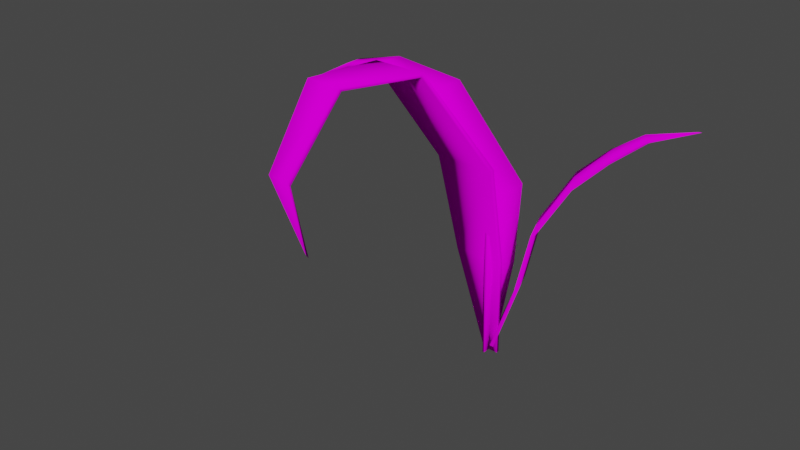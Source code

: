 # Source: GrassBlade_Collection_1.blend  (saved by Blender 3.6.13; exported with 4.5.12 LTS)
import bpy
from mathutils import Matrix  # noqa: F401  (used for matrix-valued properties, if any)

bpy.ops.wm.read_factory_settings(use_empty=True)
scene = bpy.context.scene
scene.name = 'Scene'

# ---- collections
col_collection = bpy.data.collections.new('Collection'); scene.collection.children.link(col_collection)

# ---- images (referenced by path relative to the original .blend; pixels are not part of the script)
import os
ASSET_DIR = os.environ.get("B2B_ASSET_DIR", "")  # directory of the original .blend (textures are referenced by path, not embedded)
HERE = os.path.dirname(os.path.abspath(__file__))  # packed textures are extracted next to this script under _unpacked/

def load_image(name, relpath, width, height, colorspace="sRGB"):
    """Load a texture the original file referenced (path relative to the .blend, or extracted next to this script)."""
    p = next((c for c in (os.path.join(HERE, relpath), os.path.join(ASSET_DIR, relpath)) if relpath and os.path.exists(c)), "")
    if p:
        img = bpy.data.images.load(p, check_existing=True)
        img.name = name
    else:  # same state as the original file: an image datablock whose file is absent (Cycles renders it pink)
        img = bpy.data.images.new(name, width, height)
        img.source = "FILE"
        img.filepath = "//" + (relpath or name)
    img.colorspace_settings.name = colorspace
    return img
img_colorsheet_v2_png = load_image('ColorSheet_V2.png', 'Textures/ColorSheet_V2.png', 1024, 1024, 'sRGB')

# ---- materials (node trees are filled in below, after node groups)
mat_basematerial = bpy.data.materials.new('BaseMaterial')
mat_basematerial.use_transparent_shadow = False

# ---- material node trees
mat_basematerial.use_nodes = True; mat_basematerial.node_tree.nodes.clear()
_N = mat_basematerial.node_tree.nodes; _L = mat_basematerial.node_tree.links
n0 = _N.new('ShaderNodeOutputMaterial'); n0.name = 'Material Output'; n0.location = (300, 300)
n1 = _N.new('ShaderNodeBsdfDiffuse'); n1.name = 'Diffuse BSDF'; n1.location = (10, 300)
n1.inputs[1].default_value = 0.5
n2 = _N.new('ShaderNodeTexImage'); n2.name = 'Image Texture'; n2.location = (-280, 260)
n2.image = img_colorsheet_v2_png
_L.new(n1.outputs[0], n0.inputs[0])
_L.new(n2.outputs[0], n1.inputs[0])
n0.is_active_output = True

# ---- world
world_world = bpy.data.worlds.new('World'); scene.world = world_world
world_world.use_nodes = True; world_world.node_tree.nodes.clear()
_N = world_world.node_tree.nodes; _L = world_world.node_tree.links
n0 = _N.new('ShaderNodeOutputWorld'); n0.name = 'World Output'; n0.location = (300, 300)
n1 = _N.new('ShaderNodeBackground'); n1.name = 'Background'; n1.location = (10, 300)
n1.inputs[0].default_value = (0.05088, 0.05088, 0.05088, 1.0)
_L.new(n1.outputs[0], n0.inputs[0])
n0.is_active_output = True
world_world.color = (0.05088, 0.05088, 0.05088)
world_world.use_sun_shadow = False
world_world.sun_shadow_jitter_overblur = 0.0

# ---- meshes
me_cube_001 = bpy.data.meshes.new('Cube.001')
me_cube_001.from_pydata([(-0.01686, -0.1385, 0.002782), (0.1313, -0.3876, 1.717), (-0.01686, 0.1777, 0.002782), (0.1313, 0.3876, 1.717), (0.01896, -0.1385, 0.002782), (0.2122, -0.3876, 1.717), (0.01896, 0.1777, 0.002782), (0.2122, 0.3876, 1.717), (0.1623, -0.4669, 3.17), (0.1623, 0.4669, 3.17), (0.2422, 0.4669, 3.189), (0.2422, -0.4669, 3.189), (-1.132, -0.3959, 4.706), (-1.132, 0.3959, 4.706), (-1.079, 0.3959, 4.755), (-1.079, -0.3959, 4.755), (-2.272, -0.2566, 4.866), (-2.272, 0.2566, 4.866), (-2.29, 0.2566, 4.947), (-2.29, -0.2566, 4.947), (-3.109, -0.1587, 4.668), (-3.109, 0.1587, 4.668), (-3.131, 0.1587, 4.747), (-3.131, -0.1587, 4.747), (-4.236, 1.15e-06, 4.052), (-4.258, 1.15e-06, 4.132), (0.2178, -0.02994, 0.02139), (0.3725, -0.3352, 2.025), (-0.09248, 0.003496, 0.009422), (-0.5489, -0.2621, 1.999), (0.221, 0.01564, 0.03596), (0.3789, -0.2434, 2.055), (-0.08928, 0.04907, 0.02399), (-0.5424, -0.1704, 2.029), (0.4004, -0.7145, 3.841), (-0.7096, -0.6266, 3.81), (-0.706, -0.5523, 3.848), (0.404, -0.6402, 3.879), (0.2016, -2.242, 5.802), (-0.7394, -2.167, 5.777), (-0.7391, -2.13, 5.831), (0.2019, -2.205, 5.856), (-0.07028, -3.614, 5.917), (-0.6803, -3.566, 5.9), (-0.6881, -3.624, 5.973), (-0.07812, -3.672, 5.99), (-0.241, -4.481, 4.775), (-0.618, -4.45, 4.767), (-0.6256, -4.509, 4.841), (-0.2485, -4.54, 4.85), (-0.2551, -4.182, 3.535), (-0.2616, -4.235, 3.617), (0.01867, 0.09859, 0.05178), (0.4101, 0.4482, 1.46), (0.217, -0.1539, 0.2099), (0.6222, -0.1015, 1.443), (-0.03662, 0.07668, 0.07073), (0.3556, 0.4266, 1.479), (0.1617, -0.1758, 0.2288), (0.5677, -0.1231, 1.462), (0.6204, 0.5688, 2.618), (0.876, -0.09332, 2.597), (0.8323, -0.1117, 2.622), (0.5767, 0.5504, 2.642), (1.171, 0.6968, 3.573), (1.391, 0.1387, 3.523), (1.356, 0.1226, 3.54), (1.136, 0.6807, 3.59), (1.705, 0.7918, 4.064), (1.861, 0.4378, 4.014), (1.838, 0.4196, 4.066), (1.682, 0.7736, 4.116), (2.252, 0.9007, 4.461), (2.366, 0.691, 4.427), (2.315, 0.6604, 4.437), (2.2, 0.8701, 4.471), (3.052, 1.043, 4.672), (2.998, 1.012, 4.677)], [], [(0, 1, 3, 2), (2, 3, 7, 6), (6, 7, 5, 4), (4, 5, 1, 0), (2, 6, 4, 0), (7, 3, 9, 10), (11, 10, 14, 15), (5, 7, 10, 11), (3, 1, 8, 9), (1, 5, 11, 8), (12, 15, 19, 16), (9, 8, 12, 13), (8, 11, 15, 12), (10, 9, 13, 14), (19, 18, 22, 23), (14, 13, 17, 18), (15, 14, 18, 19), (13, 12, 16, 17), (23, 22, 25), (17, 16, 20, 21), (16, 19, 23, 20), (18, 17, 21, 22), (21, 20, 24), (20, 23, 25, 24), (22, 21, 24, 25), (26, 27, 29, 28), (28, 29, 33, 32), (32, 33, 31, 30), (30, 31, 27, 26), (28, 32, 30, 26), (33, 29, 35, 36), (37, 36, 40, 41), (31, 33, 36, 37), (29, 27, 34, 35), (27, 31, 37, 34), (38, 41, 45, 42), (35, 34, 38, 39), (34, 37, 41, 38), (36, 35, 39, 40), (45, 44, 48, 49), (40, 39, 43, 44), (41, 40, 44, 45), (39, 38, 42, 43), (49, 48, 51), (43, 42, 46, 47), (42, 45, 49, 46), (44, 43, 47, 48), (47, 46, 50), (46, 49, 51, 50), (48, 47, 50, 51), (52, 53, 55, 54), (54, 55, 59, 58), (58, 59, 57, 56), (56, 57, 53, 52), (54, 58, 56, 52), (59, 55, 61, 62), (63, 62, 66, 67), (57, 59, 62, 63), (55, 53, 60, 61), (53, 57, 63, 60), (64, 67, 71, 68), (61, 60, 64, 65), (60, 63, 67, 64), (62, 61, 65, 66), (71, 70, 74, 75), (66, 65, 69, 70), (67, 66, 70, 71), (65, 64, 68, 69), (75, 74, 77), (69, 68, 72, 73), (68, 71, 75, 72), (70, 69, 73, 74), (73, 72, 76), (72, 75, 77, 76), (74, 73, 76, 77)])
me_cube_001.polygons.foreach_set('use_smooth', [True] * 75)
_uv = me_cube_001.uv_layers.new(name='UVMap')
_uv.uv.foreach_set('vector', [0.01424, 0.9521, 0.01424, 0.9521, 0.01424, 0.9521, 0.01424, 0.9521, 0.01424, 0.9521, 0.01424, 0.9521, 0.01424, 0.9521, 0.01424, 0.9521, 0.01424, 0.9521, 0.01424, 0.9521, 0.01424, 0.9521, 0.01424, 0.9521, 0.01424, 0.9521, 0.01424, 0.9521, 0.01424, 0.9521, 0.01424, 0.9521, 0.01424, 0.9521, 0.01424, 0.9521, 0.01424, 0.9521, 0.01424, 0.9521, 0.01424, 0.9521, 0.01424, 0.9521, 0.01424, 0.9521, 0.01424, 0.9521, 0.01424, 0.9521, 0.01424, 0.9521, 0.01424, 0.9521, 0.01424, 0.9521, 0.01424, 0.9521, 0.01424, 0.9521, 0.01424, 0.9521, 0.01424, 0.9521, 0.01424, 0.9521, 0.01424, 0.9521, 0.01424, 0.9521, 0.01424, 0.9521, 0.01424, 0.9521, 0.01424, 0.9521, 0.01424, 0.9521, 0.01424, 0.9521, 0.01424, 0.9521, 0.01424, 0.9521, 0.01424, 0.9521, 0.01424, 0.9521, 0.01424, 0.9521, 0.01424, 0.9521, 0.01424, 0.9521, 0.01424, 0.9521, 0.01424, 0.9521, 0.01424, 0.9521, 0.01424, 0.9521, 0.01424, 0.9521, 0.01424, 0.9521, 0.01424, 0.9521, 0.01424, 0.9521, 0.01424, 0.9521, 0.01424, 0.9521, 0.01424, 0.9521, 0.01424, 0.9521, 0.01424, 0.9521, 0.01424, 0.9521, 0.01424, 0.9521, 0.01424, 0.9521, 0.01424, 0.9521, 0.01424, 0.9521, 0.01424, 0.9521, 0.01424, 0.9521, 0.01424, 0.9521, 0.01424, 0.9521, 0.01424, 0.9521, 0.01424, 0.9521, 0.01424, 0.9521, 0.01424, 0.9521, 0.01424, 0.9521, 0.01424, 0.9521, 0.01424, 0.9521, 0.01424, 0.9521, 0.01424, 0.9521, 0.01424, 0.9521, 0.01424, 0.9521, 0.01424, 0.9521, 0.01424, 0.9521, 0.01424, 0.9521, 0.01424, 0.9521, 0.01424, 0.9521, 0.01424, 0.9521, 0.01424, 0.9521, 0.01424, 0.9521, 0.01424, 0.9521, 0.01424, 0.9521, 0.01424, 0.9521, 0.01424, 0.9521, 0.01424, 0.9521, 0.01424, 0.9521, 0.01424, 0.9521, 0.01424, 0.9521, 0.01424, 0.9521, 0.01424, 0.9521, 0.01424, 0.9521, 0.01424, 0.9521, 0.01424, 0.9521, 0.01424, 0.9521, 0.01424, 0.9521, 0.01424, 0.9521, 0.01424, 0.9521, 0.01424, 0.9521, 0.01424, 0.9521, 0.01424, 0.9521, 0.01424, 0.9521, 0.01424, 0.9521, 0.01424, 0.9521, 0.01424, 0.9521, 0.01424, 0.9521, 0.01424, 0.9521, 0.01424, 0.9521, 0.01424, 0.9521, 0.01424, 0.9521, 0.01424, 0.9521, 0.01424, 0.9521, 0.01424, 0.9521, 0.01424, 0.9521, 0.01424, 0.9521, 0.01424, 0.9521, 0.01424, 0.9521, 0.01424, 0.9521, 0.01424, 0.9521, 0.01424, 0.9521, 0.01424, 0.9521, 0.01424, 0.9521, 0.01424, 0.9521, 0.01424, 0.9521, 0.01424, 0.9521, 0.01424, 0.9521, 0.01424, 0.9521, 0.01424, 0.9521, 0.01424, 0.9521, 0.01424, 0.9521, 0.01424, 0.9521, 0.01424, 0.9521, 0.01424, 0.9521, 0.01424, 0.9521, 0.01424, 0.9521, 0.01424, 0.9521, 0.01424, 0.9521, 0.01424, 0.9521, 0.01424, 0.9521, 0.01424, 0.9521, 0.01424, 0.9521, 0.01424, 0.9521, 0.01424, 0.9521, 0.01424, 0.9521, 0.01424, 0.9521, 0.01424, 0.9521, 0.01424, 0.9521, 0.01424, 0.9521, 0.01424, 0.9521, 0.01424, 0.9521, 0.01424, 0.9521, 0.01424, 0.9521, 0.01424, 0.9521, 0.01424, 0.9521, 0.01424, 0.9521, 0.01424, 0.9521, 0.01424, 0.9521, 0.01424, 0.9521, 0.01424, 0.9521, 0.01424, 0.9521, 0.01424, 0.9521, 0.01424, 0.9521, 0.01424, 0.9521, 0.01424, 0.9521, 0.01424, 0.9521, 0.01424, 0.9521, 0.01424, 0.9521, 0.01424, 0.9521, 0.01424, 0.9521, 0.01424, 0.9521, 0.01424, 0.9521, 0.01424, 0.9521, 0.01424, 0.9521, 0.01424, 0.9521, 0.01424, 0.9521, 0.01424, 0.9521, 0.01424, 0.9521, 0.01424, 0.9521, 0.01424, 0.9521, 0.01424, 0.9521, 0.01424, 0.9521, 0.01424, 0.9521, 0.01424, 0.9521, 0.01424, 0.9521, 0.01424, 0.9521, 0.01424, 0.9521, 0.01424, 0.9521, 0.01424, 0.9521, 0.01424, 0.9521, 0.01424, 0.9521, 0.01424, 0.9521, 0.01424, 0.9521, 0.01424, 0.9521, 0.01424, 0.9521, 0.01424, 0.9521, 0.01424, 0.9521, 0.01424, 0.9521, 0.01424, 0.9521, 0.01424, 0.9521, 0.01424, 0.9521, 0.01424, 0.9521, 0.01424, 0.9521, 0.01424, 0.9521, 0.01424, 0.9521, 0.01424, 0.9521, 0.01424, 0.9521, 0.01424, 0.9521, 0.01424, 0.9521, 0.01424, 0.9521, 0.01424, 0.9521, 0.01424, 0.9521, 0.01424, 0.9521, 0.01424, 0.9521, 0.01424, 0.9521, 0.01424, 0.9521, 0.01424, 0.9521, 0.01424, 0.9521, 0.01424, 0.9521, 0.01424, 0.9521, 0.01424, 0.9521, 0.01424, 0.9521, 0.01424, 0.9521, 0.01424, 0.9521, 0.01424, 0.9521, 0.01424, 0.9521, 0.01424, 0.9521, 0.01424, 0.9521, 0.01424, 0.9521, 0.01424, 0.9521, 0.01424, 0.9521, 0.01424, 0.9521, 0.01424, 0.9521, 0.01424, 0.9521, 0.01424, 0.9521, 0.01424, 0.9521, 0.01424, 0.9521, 0.01424, 0.9521, 0.01424, 0.9521, 0.01424, 0.9521, 0.01424, 0.9521, 0.01424, 0.9521, 0.01424, 0.9521, 0.01424, 0.9521, 0.01424, 0.9521, 0.01424, 0.9521, 0.01424, 0.9521, 0.01424, 0.9521, 0.01424, 0.9521, 0.01424, 0.9521, 0.01424, 0.9521, 0.01424, 0.9521, 0.01424, 0.9521, 0.01424, 0.9521, 0.01424, 0.9521, 0.01424, 0.9521, 0.01424, 0.9521, 0.01424, 0.9521, 0.01424, 0.9521, 0.01424, 0.9521, 0.01424, 0.9521, 0.01424, 0.9521, 0.01424, 0.9521, 0.01424, 0.9521, 0.01424, 0.9521, 0.01424, 0.9521, 0.01424, 0.9521, 0.01424, 0.9521, 0.01424, 0.9521, 0.01424, 0.9521, 0.01424, 0.9521, 0.01424, 0.9521, 0.01424, 0.9521, 0.01424, 0.9521, 0.01424, 0.9521, 0.01424, 0.9521, 0.01424, 0.9521, 0.01424, 0.9521, 0.01424, 0.9521, 0.01424, 0.9521, 0.01424, 0.9521, 0.01424, 0.9521, 0.01424, 0.9521, 0.01424, 0.9521, 0.01424, 0.9521, 0.01424, 0.9521, 0.01424, 0.9521, 0.01424, 0.9521])
me_cube_001.materials.append(mat_basematerial)
me_cube_001.update()

# ---- objects
ob_grassblade_collection_1 = bpy.data.objects.new('GrassBlade_Collection_1', me_cube_001)

# ---- transforms, parenting, visibility, modifiers, constraints
ob_grassblade_collection_1.location = (0.0, 0.0, 0.0)

# ---- collection membership
col_collection.objects.link(ob_grassblade_collection_1)

# ---- scene / render settings (as saved in the file)
scene.frame_start = 1; scene.frame_end = 250; scene.frame_set(1)
scene.render.engine = 'BLENDER_EEVEE_NEXT'
scene.cycles.sampling_pattern = 'TABULATED_SOBOL'
scene.cycles.use_light_tree = False
scene.view_settings.view_transform = 'Filmic'
bpy.context.view_layer.update()

# ---- added for rendering (the .blend has no active camera and no usable light): camera, sun
cam_auto = bpy.data.cameras.new('AutoCamera')
cam_auto.lens = 50.0
cam_auto.sensor_width = 36.0
cam_auto.clip_end = 1000.0
ob_auto_camera = bpy.data.objects.new('AutoCamera', cam_auto)
scene.collection.objects.link(ob_auto_camera)
ob_auto_camera.location = (9.55117, -13.9337, 11.12)
ob_auto_camera.rotation_euler = (1.09748, -7.21219e-08, 0.694738)
scene.camera = ob_auto_camera
light_auto_sun = bpy.data.lights.new('AutoSun', 'SUN')
light_auto_sun.energy = 3.0
light_auto_sun.angle = 0.0523599
ob_auto_sun = bpy.data.objects.new('AutoSun', light_auto_sun)
scene.collection.objects.link(ob_auto_sun)
ob_auto_sun.rotation_euler = (0.872665, 0.174533, 0.523599)
bpy.context.view_layer.update()
